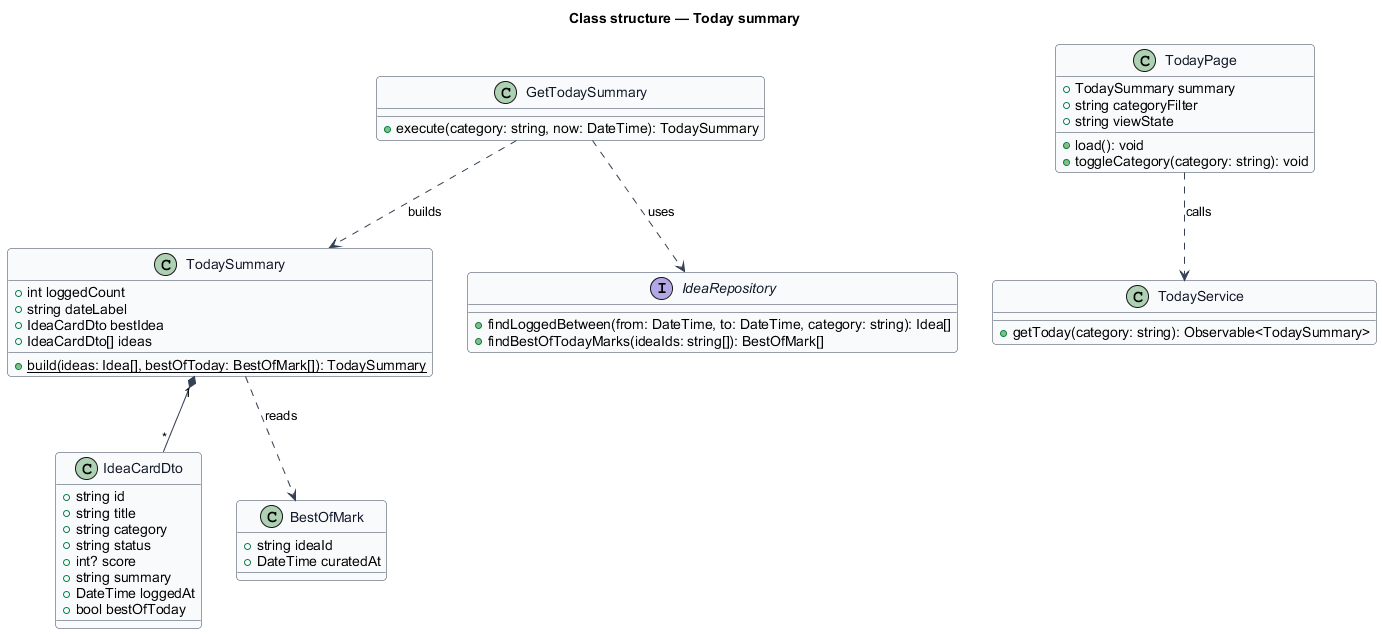

The diagram above was rendered by PlantUML. Its source (embedded in the PNG):
@startuml
skinparam backgroundColor #FFFFFF
skinparam shadowing false
skinparam roundcorner 8
skinparam defaultFontName Arial
skinparam ArrowColor #344054
skinparam class {
  BorderColor #344054
  FontColor #101828
  BackgroundColor #F9FAFB
}
title Class structure — Today summary

class TodaySummary {
  +int loggedCount
  +string dateLabel
  +IdeaCardDto bestIdea
  +IdeaCardDto[] ideas
  +{static} build(ideas: Idea[], bestOfToday: BestOfMark[]): TodaySummary
}

class IdeaCardDto {
  +string id
  +string title
  +string category
  +string status
  +int? score
  +string summary
  +DateTime loggedAt
  +bool bestOfToday
}

class BestOfMark {
  +string ideaId
  +DateTime curatedAt
}

class GetTodaySummary {
  +execute(category: string, now: DateTime): TodaySummary
}

interface IdeaRepository {
  +findLoggedBetween(from: DateTime, to: DateTime, category: string): Idea[]
  +findBestOfTodayMarks(ideaIds: string[]): BestOfMark[]
}

class TodayPage {
  +TodaySummary summary
  +string categoryFilter
  +string viewState
  +load(): void
  +toggleCategory(category: string): void
}

class TodayService {
  +getToday(category: string): Observable<TodaySummary>
}

TodayPage ..> TodayService : calls
GetTodaySummary ..> IdeaRepository : uses
GetTodaySummary ..> TodaySummary : builds
TodaySummary "1" *-- "*" IdeaCardDto
TodaySummary ..> BestOfMark : reads
@enduml